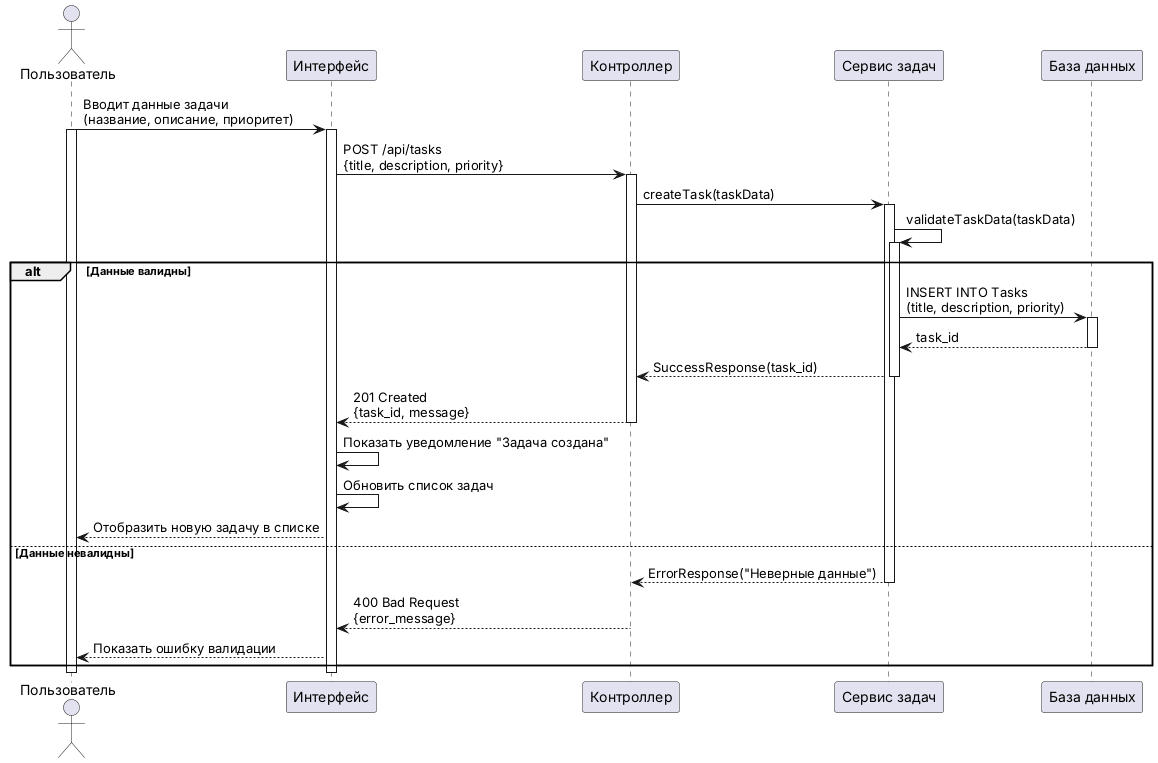

The diagram above was rendered by PlantUML. Its source (embedded in the PNG):
@startuml Add_Task_Sequence
actor "Пользователь" as User
participant "Интерфейс" as UI
participant "Контроллер" as Controller
participant "Сервис задач" as TaskService
participant "База данных" as DB
User -> UI: Вводит данные задачи\n(название, описание, приоритет)
activate User
activate UI
UI -> Controller: POST /api/tasks\n{title, description, priority}
activate Controller
Controller -> TaskService: createTask(taskData)
activate TaskService
TaskService -> TaskService: validateTaskData(taskData)
activate TaskService
alt Данные валидны
TaskService -> DB: INSERT INTO Tasks\n(title, description, priority)
activate DB
DB --> TaskService: task_id
deactivate DB
TaskService --> Controller: SuccessResponse(task_id)
deactivate TaskService
Controller --> UI: 201 Created\n{task_id, message}
deactivate Controller
UI -> UI: Показать уведомление "Задача создана"
UI -> UI: Обновить список задач
UI --> User: Отобразить новую задачу в списке
else Данные невалидны
TaskService --> Controller: ErrorResponse("Неверные данные")
deactivate TaskService
Controller --> UI: 400 Bad Request\n{error_message}
deactivate Controller
UI --> User: Показать ошибку валидации
end
deactivate UI
deactivate User
@enduml